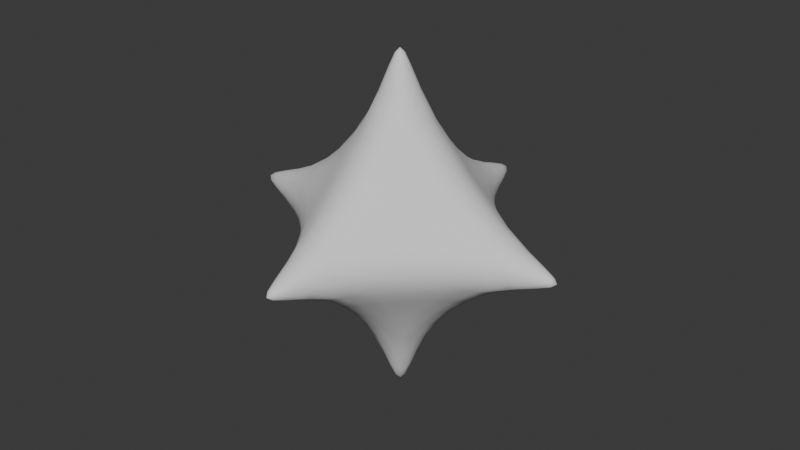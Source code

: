 # Source: curved-star.blend  (saved by Blender 4.3.34; exported with 4.5.12 LTS)
import bpy
from mathutils import Matrix  # noqa: F401  (used for matrix-valued properties, if any)

bpy.ops.wm.read_factory_settings(use_empty=True)
scene = bpy.context.scene
scene.name = 'Scene'

# ---- collections
col_collection = bpy.data.collections.new('Collection'); scene.collection.children.link(col_collection)

# ---- world
world_world = bpy.data.worlds.new('World'); scene.world = world_world
world_world.use_nodes = True; world_world.node_tree.nodes.clear()
_N = world_world.node_tree.nodes; _L = world_world.node_tree.links
n0 = _N.new('ShaderNodeOutputWorld'); n0.name = 'World Output'; n0.location = (300, 300)
n1 = _N.new('ShaderNodeBackground'); n1.name = 'Background'; n1.location = (10, 300)
n1.inputs[0].default_value = (0.05088, 0.05088, 0.05088, 1.0)
_L.new(n1.outputs[0], n0.inputs[0])
n0.is_active_output = True
world_world.color = (0.05088, 0.05088, 0.05088)
world_world.sun_shadow_jitter_overblur = 0.0

# ---- meshes
me_cube_001 = bpy.data.meshes.new('Cube.001')
me_cube_001.from_pydata([(-0.8178, -0.8178, -0.8178), (-0.8178, -0.8178, 0.8178), (-0.8178, 0.8178, -0.8178), (-0.8178, 0.8178, 0.8178), (0.8178, -0.8178, -0.8178), (0.8178, -0.8178, 0.8178), (0.8178, 0.8178, -0.8178), (0.8178, 0.8178, 0.8178), (-1.002, 0.0, -1.002), (-1.002, -1.002, 0.0), (-1.002, 0.0, 1.002), (-1.002, 1.002, 0.0), (0.0, 1.002, -1.002), (0.0, 1.002, 1.002), (1.002, 1.002, 0.0), (1.002, 0.0, -1.002), (1.002, 0.0, 1.002), (1.002, -1.002, 0.0), (0.0, -1.002, -1.002), (0.0, -1.002, 1.002), (0.0, -0.005554, 3.018), (0.005554, 0.0, 3.018), (0.0, 0.005554, 3.018), (-0.005554, 0.0, 3.018), (0.0, -0.005554, -3.018), (-0.005554, 0.0, -3.018), (0.0, 0.005554, -3.018), (0.005554, 0.0, -3.018), (-0.005554, -3.018, 0.0), (0.0, -3.018, -0.005554), (0.005554, -3.018, 0.0), (0.0, -3.018, 0.005554), (3.018, -0.005554, 0.0), (3.018, 0.0, -0.005554), (3.018, 0.005554, 0.0), (3.018, 0.0, 0.005554), (0.005554, 3.018, 0.0), (0.0, 3.018, -0.005554), (-0.005554, 3.018, 0.0), (0.0, 3.018, 0.005554), (-3.018, 0.005554, 0.0), (-3.018, 0.0, -0.005554), (-3.018, -0.005554, 0.0), (-3.018, 0.0, 0.005554)], [], [(8, 41, 40, 11, 2), (12, 37, 36, 14, 6), (15, 33, 32, 17, 4), (18, 29, 28, 9, 0), (8, 25, 24, 18, 0), (13, 3, 10, 23, 22), (20, 23, 10, 1, 19), (7, 13, 22, 21, 16), (12, 6, 15, 27, 26), (24, 27, 15, 4, 18), (2, 12, 26, 25, 8), (17, 5, 19, 31, 30), (28, 31, 19, 1, 9), (4, 17, 30, 29, 18), (14, 7, 16, 35, 34), (32, 35, 16, 5, 17), (6, 14, 34, 33, 15), (11, 3, 13, 39, 38), (36, 39, 13, 7, 14), (2, 11, 38, 37, 12), (9, 1, 10, 43, 42), (40, 43, 10, 3, 11), (0, 9, 42, 41, 8), (20, 21, 22, 23), (24, 25, 26, 27), (28, 29, 30, 31), (32, 33, 34, 35), (36, 37, 38, 39), (40, 41, 42, 43), (16, 21, 20, 19, 5)])
me_cube_001.polygons.foreach_set('use_smooth', [True] * 30)
_uv = me_cube_001.uv_layers.new(name='UVMap')
_uv.uv.foreach_set('vector', [0.375, 0.125, 0.4993, 0.125, 0.5, 0.1257, 0.5, 0.25, 0.375, 0.25, 0.375, 0.375, 0.4993, 0.375, 0.5, 0.3757, 0.5, 0.5, 0.375, 0.5, 0.375, 0.625, 0.4993, 0.625, 0.5, 0.6257, 0.5, 0.75, 0.375, 0.75, 0.375, 0.875, 0.4993, 0.875, 0.5, 0.8757, 0.5, 1.0, 0.375, 1.0, 0.125, 0.625, 0.2493, 0.625, 0.25, 0.6257, 0.25, 0.75, 0.125, 0.75, 0.75, 0.5, 0.875, 0.5, 0.875, 0.625, 0.7507, 0.625, 0.75, 0.6243, 0.75, 0.6257, 0.7507, 0.625, 0.875, 0.625, 0.875, 0.75, 0.75, 0.75, 0.625, 0.5, 0.75, 0.5, 0.75, 0.6243, 0.7493, 0.625, 0.625, 0.625, 0.25, 0.5, 0.375, 0.5, 0.375, 0.625, 0.2507, 0.625, 0.25, 0.6243, 0.25, 0.6257, 0.2507, 0.625, 0.375, 0.625, 0.375, 0.75, 0.25, 0.75, 0.125, 0.5, 0.25, 0.5, 0.25, 0.6243, 0.2493, 0.625, 0.125, 0.625, 0.5, 0.75, 0.625, 0.75, 0.625, 0.875, 0.5007, 0.875, 0.5, 0.8743, 0.5, 0.8757, 0.5007, 0.875, 0.625, 0.875, 0.625, 1.0, 0.5, 1.0, 0.375, 0.75, 0.5, 0.75, 0.5, 0.8743, 0.4993, 0.875, 0.375, 0.875, 0.5, 0.5, 0.625, 0.5, 0.625, 0.625, 0.5007, 0.625, 0.5, 0.6243, 0.5, 0.6257, 0.5007, 0.625, 0.625, 0.625, 0.625, 0.75, 0.5, 0.75, 0.375, 0.5, 0.5, 0.5, 0.5, 0.6243, 0.4993, 0.625, 0.375, 0.625, 0.5, 0.25, 0.625, 0.25, 0.625, 0.375, 0.5007, 0.375, 0.5, 0.3743, 0.5, 0.3757, 0.5007, 0.375, 0.625, 0.375, 0.625, 0.5, 0.5, 0.5, 0.375, 0.25, 0.5, 0.25, 0.5, 0.3743, 0.4993, 0.375, 0.375, 0.375, 0.5, 0.0, 0.625, 0.0, 0.625, 0.125, 0.5007, 0.125, 0.5, 0.1243, 0.5, 0.1257, 0.5007, 0.125, 0.625, 0.125, 0.625, 0.25, 0.5, 0.25, 0.375, 0.0, 0.5, 0.0, 0.5, 0.1243, 0.4993, 0.125, 0.375, 0.125, 0.75, 0.6257, 0.7493, 0.625, 0.75, 0.6243, 0.7507, 0.625, 0.25, 0.6257, 0.2493, 0.625, 0.25, 0.6243, 0.2507, 0.625, 0.5, 0.8757, 0.4993, 0.875, 0.5, 0.8743, 0.5007, 0.875, 0.5, 0.6257, 0.4993, 0.625, 0.5, 0.6243, 0.5007, 0.625, 0.5, 0.3757, 0.4993, 0.375, 0.5, 0.3743, 0.5007, 0.375, 0.5, 0.1257, 0.4993, 0.125, 0.5, 0.1243, 0.5007, 0.125, 0.625, 0.625, 0.7493, 0.625, 0.75, 0.6257, 0.75, 0.75, 0.625, 0.75])
me_cube_001.update()

# ---- objects
ob_curvedstar = bpy.data.objects.new('CurvedStar', me_cube_001)

# ---- transforms, parenting, visibility, modifiers, constraints
ob_curvedstar.location = (0.0, 0.0, 0.0)
_m = ob_curvedstar.modifiers.new('Subdivision', 'SUBSURF')
_m.levels = 2

# ---- collection membership
col_collection.objects.link(ob_curvedstar)

# ---- scene / render settings (as saved in the file)
scene.frame_start = 1; scene.frame_end = 250; scene.frame_set(1)
scene.render.engine = 'BLENDER_EEVEE_NEXT'
bpy.context.view_layer.update()

# ---- added for rendering (the .blend has no active camera and no usable light): camera, sun
cam_auto = bpy.data.cameras.new('AutoCamera')
cam_auto.lens = 50.0
cam_auto.sensor_width = 36.0
cam_auto.clip_end = 1000.0
ob_auto_camera = bpy.data.objects.new('AutoCamera', cam_auto)
scene.collection.objects.link(ob_auto_camera)
ob_auto_camera.location = (9.67287, -11.6074, 7.73829)
ob_auto_camera.rotation_euler = (1.09748, -7.21219e-08, 0.694738)
scene.camera = ob_auto_camera
light_auto_sun = bpy.data.lights.new('AutoSun', 'SUN')
light_auto_sun.energy = 3.0
light_auto_sun.angle = 0.0523599
ob_auto_sun = bpy.data.objects.new('AutoSun', light_auto_sun)
scene.collection.objects.link(ob_auto_sun)
ob_auto_sun.rotation_euler = (0.872665, 0.174533, 0.523599)
bpy.context.view_layer.update()
